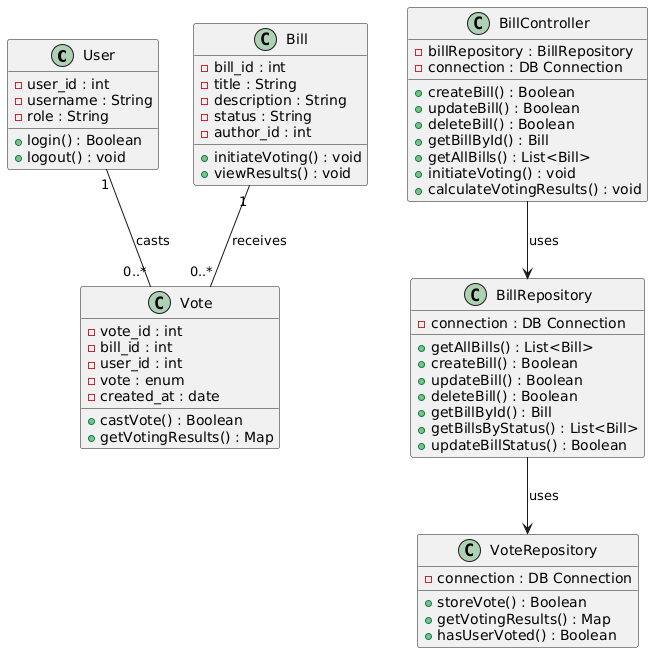

The diagram above was rendered by PlantUML. Its source (embedded in the PNG):
@startuml
' Define classes

class User {
    - user_id : int
    - username : String
    - role : String
    + login() : Boolean
    + logout() : void
}

class Bill {
    - bill_id : int
    - title : String
    - description : String
    - status : String
    - author_id : int
    + initiateVoting() : void
    + viewResults() : void
}

class Vote {
    - vote_id : int
    - bill_id : int
    - user_id : int
    - vote : enum
    - created_at : date
    + castVote() : Boolean
    + getVotingResults() : Map
}

class BillController {
    - billRepository : BillRepository
    - connection : DB Connection
    + createBill() : Boolean
    + updateBill() : Boolean
    + deleteBill() : Boolean
    + getBillById() : Bill
    + getAllBills() : List<Bill>
    + initiateVoting() : void
    + calculateVotingResults() : void
}

class BillRepository {
    - connection : DB Connection
    + getAllBills() : List<Bill>
    + createBill() : Boolean
    + updateBill() : Boolean
    + deleteBill() : Boolean
    + getBillById() : Bill
    + getBillsByStatus() : List<Bill>
    + updateBillStatus() : Boolean
}

class VoteRepository {
    - connection : DB Connection
    + storeVote() : Boolean
    + getVotingResults() : Map
    + hasUserVoted() : Boolean
}

' Relationships
User "1" -- "0..*" Vote : casts
Bill "1" -- "0..*" Vote : receives
BillController --> BillRepository : uses
BillRepository --> VoteRepository : uses
@enduml